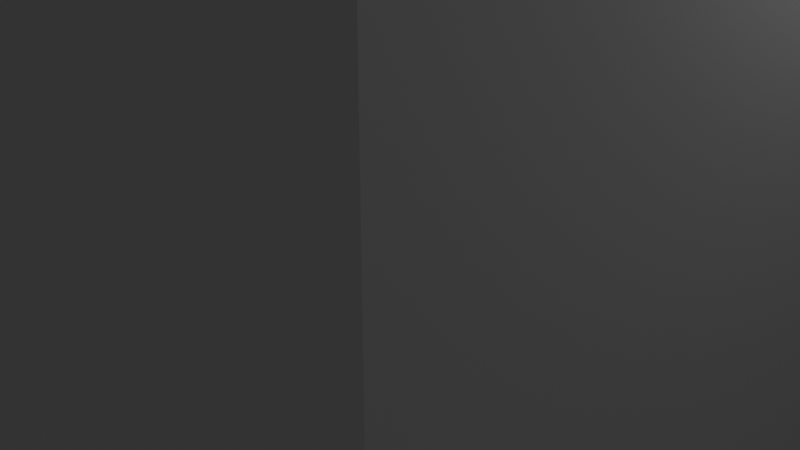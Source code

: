 # Source: Untitled.blend  (saved by Blender 5.1.30; exported with 4.5.12 LTS)
import bpy
from mathutils import Matrix  # noqa: F401  (used for matrix-valued properties, if any)

bpy.ops.wm.read_factory_settings(use_empty=True)
scene = bpy.context.scene
scene.name = 'Scene'

# ---- collections
col_collection = bpy.data.collections.new('Collection'); scene.collection.children.link(col_collection)

# ---- world
world_world = bpy.data.worlds.new('World'); scene.world = world_world
world_world.use_nodes = True; world_world.node_tree.nodes.clear()
_N = world_world.node_tree.nodes; _L = world_world.node_tree.links
n0 = _N.new('ShaderNodeOutputWorld'); n0.name = 'World Output'; n0.location = (200, 100)
n1 = _N.new('ShaderNodeBackground'); n1.name = 'Background'; n1.location = (-200, 100)
n1.inputs[0].default_value = (0.05088, 0.05088, 0.05088, 1.0)
_L.new(n1.outputs[0], n0.inputs[0])
n0.is_active_output = True
world_world.color = (0.05088, 0.05088, 0.05088)
world_world.sun_shadow_jitter_overblur = 0.0

# ---- cameras
cam_camera = bpy.data.cameras.new('Camera')
cam_camera.clip_end = 100.0
cam_camera.ortho_scale = 7.314

# ---- lights
light_light = bpy.data.lights.new('Light', 'POINT')
light_light.energy = 1000.0
light_light.shadow_soft_size = 0.1

# ---- meshes
me_cube_001 = bpy.data.meshes.new('Cube.001')
me_cube_001.from_pydata([(-1.0, -1.0, -1.0), (-1.0, -1.0, 1.0), (-1.0, 1.0, -1.0), (-1.0, 1.0, 1.0), (1.0, -1.0, -1.0), (1.0, -1.0, 1.0), (1.0, 1.0, -1.0), (1.0, 1.0, 1.0)], [], [(0, 1, 3, 2), (2, 3, 7, 6), (6, 7, 5, 4), (4, 5, 1, 0), (2, 6, 4, 0), (7, 3, 1, 5)])
_uv = me_cube_001.uv_layers.new(name='UVMap')
_uv.uv.foreach_set('vector', [0.375, 0.0, 0.625, 0.0, 0.625, 0.25, 0.375, 0.25, 0.375, 0.25, 0.625, 0.25, 0.625, 0.5, 0.375, 0.5, 0.375, 0.5, 0.625, 0.5, 0.625, 0.75, 0.375, 0.75, 0.375, 0.75, 0.625, 0.75, 0.625, 1.0, 0.375, 1.0, 0.125, 0.5, 0.375, 0.5, 0.375, 0.75, 0.125, 0.75, 0.625, 0.5, 0.875, 0.5, 0.875, 0.75, 0.625, 0.75])
me_cube_001.update()

# ---- objects
ob_light = bpy.data.objects.new('Light', light_light)
ob_camera = bpy.data.objects.new('Camera', cam_camera)
ob_cube = bpy.data.objects.new('Cube', me_cube_001)

# ---- transforms, parenting, visibility, modifiers, constraints
ob_light.location = (4.076, 1.005, 5.904)
ob_light.rotation_euler = (0.6503, 0.05522, 1.866)
ob_light.lock_rotations_4d = False
ob_light.empty_display_type = 'ARROWS'
ob_light.color = (0.0, 0.0, 0.0, 0.0)
ob_light.lineart.crease_threshold = 0.0
ob_camera.location = (7.359, -6.926, 4.958)
ob_camera.rotation_euler = (1.109, 0.0, 0.8149)
ob_camera.lock_rotations_4d = False
ob_camera.empty_display_type = 'ARROWS'
ob_camera.color = (0.0, 0.0, 0.0, 0.0)
ob_camera.display_type = 'WIRE'
ob_camera.lineart.crease_threshold = 0.0
ob_cube.location = (0.0, 0.0, 0.0)
ob_cube.scale = (4.0, 4.0, 4.0)

# ---- collection membership
col_collection.objects.link(ob_light)
col_collection.objects.link(ob_camera)
col_collection.objects.link(ob_cube)

# ---- scene / render settings (as saved in the file)
scene.camera = ob_camera
scene.frame_start = 1; scene.frame_end = 250; scene.frame_set(73)
scene.render.engine = 'BLENDER_EEVEE_NEXT'
scene.render.bake_bias = 0.0
scene.render.bake_samples = 0
scene.cycles.sampling_pattern = 'TABULATED_SOBOL'
scene.eevee.use_volume_custom_range = False
bpy.context.view_layer.update()
